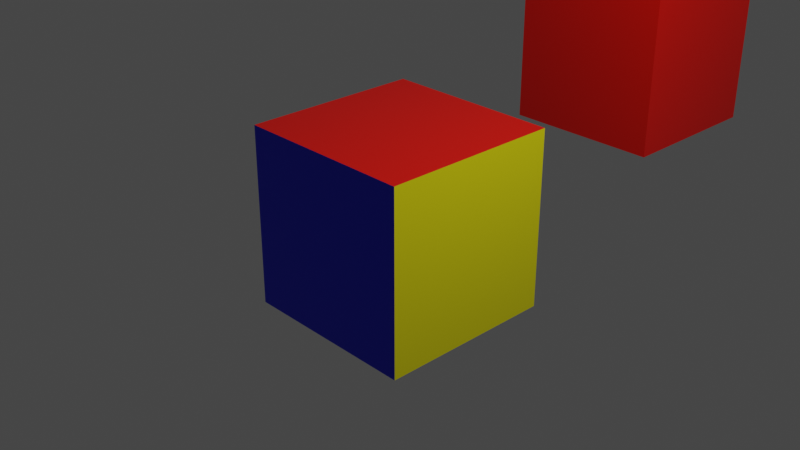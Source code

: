 # Source: Material_Lost.blend  (saved by Blender 3.0.42; exported with 4.5.12 LTS)
import bpy
from mathutils import Matrix  # noqa: F401  (used for matrix-valued properties, if any)

bpy.ops.wm.read_factory_settings(use_empty=True)
scene = bpy.context.scene
scene.name = 'Scene'

# ---- collections
col_collection = bpy.data.collections.new('Collection'); scene.collection.children.link(col_collection)

# ---- materials (node trees are filled in below, after node groups)
mat_red = bpy.data.materials.new('Red')
mat_red.alpha_threshold = 0.0
mat_red.use_transparent_shadow = False
mat_red.line_color = (0.0, 0.0, 0.0, 1.0)
mat_yellow = bpy.data.materials.new('Yellow')
mat_yellow.use_transparent_shadow = False
mat_blue = bpy.data.materials.new('Blue')
mat_blue.use_transparent_shadow = False
mat_green = bpy.data.materials.new('Green')
mat_green.alpha_threshold = 0.0
mat_green.use_transparent_shadow = False
mat_green.line_color = (0.0, 0.0, 0.0, 1.0)

# ---- material node trees
mat_red.use_nodes = True; mat_red.node_tree.nodes.clear()
_N = mat_red.node_tree.nodes; _L = mat_red.node_tree.links
n0 = _N.new('ShaderNodeOutputMaterial'); n0.name = 'Material Output'; n0.location = (300, 300)
n1 = _N.new('ShaderNodeBsdfPrincipled'); n1.name = 'Principled BSDF'; n1.location = (10, 300)
n1.distribution = 'GGX'
n1.subsurface_method = 'RANDOM_WALK_SKIN'
n1.inputs[0].default_value = (0.8, 0.004704, 0.0, 1.0)
n1.inputs[2].default_value = 0.4
n1.inputs[3].default_value = 1.45
n1.inputs[27].default_value = (0.0, 0.0, 0.0, 1.0)
n1.inputs[28].default_value = 1.0
_L.new(n1.outputs[0], n0.inputs[0])
n0.is_active_output = True
mat_yellow.use_nodes = True; mat_yellow.node_tree.nodes.clear()
_N = mat_yellow.node_tree.nodes; _L = mat_yellow.node_tree.links
n0 = _N.new('ShaderNodeBsdfPrincipled'); n0.name = 'Principled BSDF'; n0.location = (10, 300)
n0.distribution = 'GGX'
n0.subsurface_method = 'RANDOM_WALK_SKIN'
n0.inputs[0].default_value = (0.8, 0.7331, 0.0, 1.0)
n0.inputs[3].default_value = 1.45
n0.inputs[27].default_value = (0.0, 0.0, 0.0, 1.0)
n0.inputs[28].default_value = 1.0
n1 = _N.new('ShaderNodeOutputMaterial'); n1.name = 'Material Output'; n1.location = (300, 300)
_L.new(n0.outputs[0], n1.inputs[0])
n1.is_active_output = True
mat_blue.use_nodes = True; mat_blue.node_tree.nodes.clear()
_N = mat_blue.node_tree.nodes; _L = mat_blue.node_tree.links
n0 = _N.new('ShaderNodeBsdfPrincipled'); n0.name = 'Principled BSDF'; n0.location = (10, 300)
n0.distribution = 'GGX'
n0.subsurface_method = 'RANDOM_WALK_SKIN'
n0.inputs[0].default_value = (0.0, 0.002981, 0.8, 1.0)
n0.inputs[3].default_value = 1.45
n0.inputs[27].default_value = (0.0, 0.0, 0.0, 1.0)
n0.inputs[28].default_value = 1.0
n1 = _N.new('ShaderNodeOutputMaterial'); n1.name = 'Material Output'; n1.location = (300, 300)
_L.new(n0.outputs[0], n1.inputs[0])
n1.is_active_output = True
mat_green.use_nodes = True; mat_green.node_tree.nodes.clear()
_N = mat_green.node_tree.nodes; _L = mat_green.node_tree.links
n0 = _N.new('ShaderNodeOutputMaterial'); n0.name = 'Material Output'; n0.location = (300, 300)
n1 = _N.new('ShaderNodeBsdfPrincipled'); n1.name = 'Principled BSDF'; n1.location = (10, 300)
n1.distribution = 'GGX'
n1.subsurface_method = 'RANDOM_WALK_SKIN'
n1.inputs[0].default_value = (0.0, 0.8, 0.006119, 1.0)
n1.inputs[2].default_value = 0.4
n1.inputs[3].default_value = 1.45
n1.inputs[27].default_value = (0.0, 0.0, 0.0, 1.0)
n1.inputs[28].default_value = 1.0
_L.new(n1.outputs[0], n0.inputs[0])
n0.is_active_output = True

# ---- world
world_world = bpy.data.worlds.new('World'); scene.world = world_world
world_world.use_nodes = True; world_world.node_tree.nodes.clear()
_N = world_world.node_tree.nodes; _L = world_world.node_tree.links
n0 = _N.new('ShaderNodeOutputWorld'); n0.name = 'World Output'; n0.location = (300, 300)
n1 = _N.new('ShaderNodeBackground'); n1.name = 'Background'; n1.location = (10, 300)
n1.inputs[0].default_value = (0.05088, 0.05088, 0.05088, 1.0)
_L.new(n1.outputs[0], n0.inputs[0])
n0.is_active_output = True
world_world.color = (0.05088, 0.05088, 0.05088)
world_world.use_sun_shadow = False
world_world.sun_shadow_jitter_overblur = 0.0

# ---- cameras
cam_camera = bpy.data.cameras.new('Camera')
cam_camera.clip_end = 100.0
cam_camera.ortho_scale = 7.314

# ---- lights
light_light = bpy.data.lights.new('Light', 'POINT')
light_light.transmission_factor = 0.0
light_light.energy = 1000.0
light_light.shadow_soft_size = 0.1
light_light.shadow_maximum_resolution = 0.006
light_light.use_absolute_resolution = True

# ---- meshes
me_cube = bpy.data.meshes.new('Cube')
me_cube.from_pydata([(1.0, 1.0, 1.0), (1.0, 1.0, -1.0), (1.0, -1.0, 1.0), (1.0, -1.0, -1.0), (-1.0, 1.0, 1.0), (-1.0, 1.0, -1.0), (-1.0, -1.0, 1.0), (-1.0, -1.0, -1.0)], [], [(0, 4, 6, 2), (3, 2, 6, 7), (7, 6, 4, 5), (5, 1, 3, 7), (1, 0, 2, 3), (5, 4, 0, 1)])
me_cube.polygons.foreach_set('material_index', [0, 2, 2, 0, 1, 3])
_uv = me_cube.uv_layers.new(name='UVMap')
_uv.uv.foreach_set('vector', [0.625, 0.5, 0.875, 0.5, 0.875, 0.75, 0.625, 0.75, 0.375, 0.75, 0.625, 0.75, 0.625, 1.0, 0.375, 1.0, 0.375, 0.0, 0.625, 0.0, 0.625, 0.25, 0.375, 0.25, 0.125, 0.5, 0.375, 0.5, 0.375, 0.75, 0.125, 0.75, 0.375, 0.5, 0.625, 0.5, 0.625, 0.75, 0.375, 0.75, 0.375, 0.25, 0.625, 0.25, 0.625, 0.5, 0.375, 0.5])
me_cube.materials.append(mat_red)
me_cube.materials.append(mat_yellow)
me_cube.materials.append(mat_blue)
me_cube.materials.append(mat_green)
me_cube.use_remesh_preserve_volume = False
me_cube.use_remesh_preserve_attributes = False
me_cube.use_mirror_vertex_groups = False
me_cube.update()
me_cube_002 = bpy.data.meshes.new('Cube.002')
me_cube_002.from_pydata([(-1.0, -1.0, -1.0), (-1.0, -1.0, 1.0), (-1.0, 1.0, -1.0), (-1.0, 1.0, 1.0), (1.0, -1.0, -1.0), (1.0, -1.0, 1.0), (1.0, 1.0, -1.0), (1.0, 1.0, 1.0)], [], [(0, 1, 3, 2), (2, 3, 7, 6), (6, 7, 5, 4), (4, 5, 1, 0), (2, 6, 4, 0), (7, 3, 1, 5)])
_uv = me_cube_002.uv_layers.new(name='UVMap')
_uv.uv.foreach_set('vector', [0.375, 0.0, 0.625, 0.0, 0.625, 0.25, 0.375, 0.25, 0.375, 0.25, 0.625, 0.25, 0.625, 0.5, 0.375, 0.5, 0.375, 0.5, 0.625, 0.5, 0.625, 0.75, 0.375, 0.75, 0.375, 0.75, 0.625, 0.75, 0.625, 1.0, 0.375, 1.0, 0.125, 0.5, 0.375, 0.5, 0.375, 0.75, 0.125, 0.75, 0.625, 0.5, 0.875, 0.5, 0.875, 0.75, 0.625, 0.75])
me_cube_002.materials.append(mat_red)
me_cube_002.use_remesh_fix_poles = True
me_cube_002.use_remesh_preserve_attributes = False
me_cube_002.update()

# ---- objects
ob_cube = bpy.data.objects.new('Cube', me_cube)
ob_light = bpy.data.objects.new('Light', light_light)
ob_camera = bpy.data.objects.new('Camera', cam_camera)
ob_cube_001 = bpy.data.objects.new('Cube.001', me_cube_002)

# ---- transforms, parenting, visibility, modifiers, constraints
ob_cube.location = (0.0, 0.0, 0.0)
ob_cube.lock_rotations_4d = False
ob_cube.empty_display_type = 'ARROWS'
ob_cube.lineart.crease_threshold = 0.0
ob_light.location = (4.076, 1.005, 5.904)
ob_light.rotation_euler = (0.6503, 0.05522, 1.866)
ob_light.lock_rotations_4d = False
ob_light.empty_display_type = 'ARROWS'
ob_light.color = (0.0, 0.0, 0.0, 0.0)
ob_light.lineart.crease_threshold = 0.0
ob_camera.location = (7.359, -6.926, 4.958)
ob_camera.rotation_euler = (1.109, 0.0, 0.8149)
ob_camera.lock_rotations_4d = False
ob_camera.empty_display_type = 'ARROWS'
ob_camera.color = (0.0, 0.0, 0.0, 0.0)
ob_camera.display_type = 'WIRE'
ob_camera.lineart.crease_threshold = 0.0
ob_cube_001.location = (-0.6808, 4.787, 0.669)

# ---- collection membership
col_collection.objects.link(ob_cube)
col_collection.objects.link(ob_light)
col_collection.objects.link(ob_camera)
col_collection.objects.link(ob_cube_001)

# ---- scene / render settings (as saved in the file)
scene.camera = ob_camera
scene.frame_start = 1; scene.frame_end = 250; scene.frame_set(1)
scene.render.engine = 'BLENDER_EEVEE_NEXT'
scene.cycles.sampling_pattern = 'TABULATED_SOBOL'
scene.cycles.use_light_tree = False
scene.view_settings.view_transform = 'Filmic'
bpy.context.view_layer.update()

